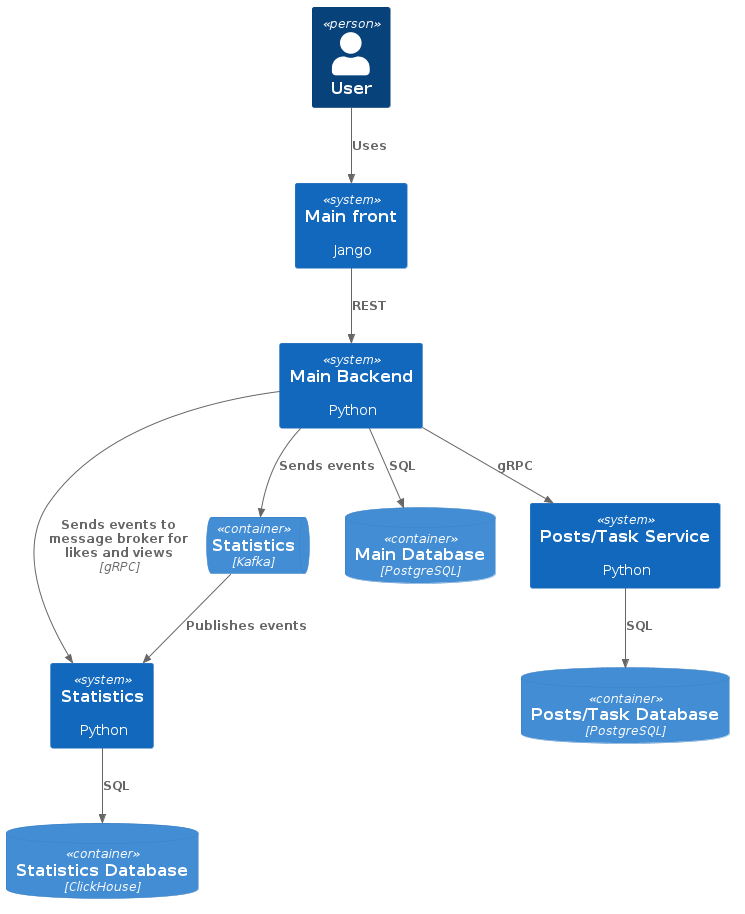

The diagram above was rendered by PlantUML. Its source (embedded in the PNG):
@startuml

skinparam defaultTextAlignment center

!include <C4/C4_Context>
!include <C4/C4_Container>

Person(user, "User")

System(main_front, "Main front", "Jango")
System(main, "Main Backend", "Python")
System(stats, "Statistics", "Python")
System(data, "Posts/Task Service", "Python")
ContainerDb(user_data, "Main Database", "PostgreSQL")
ContainerDb(obj_data, "Posts/Task Database", "PostgreSQL")
ContainerDb(stats_data, "Statistics Database", "ClickHouse")
ContainerQueue(queue, "Statistics", "Kafka")

Rel(user, main_front, "Uses")
Rel(main_front, main, "REST")
Rel(main, data, "gRPC")
Rel(main, stats, "Sends events to message broker for likes and views", "gRPC")
Rel(main, queue, "Sends events")
Rel(queue, stats, "Publishes events")
Rel(main, user_data, "SQL")
Rel(stats, stats_data, "SQL")
Rel(data, obj_data, "SQL")

@enduml